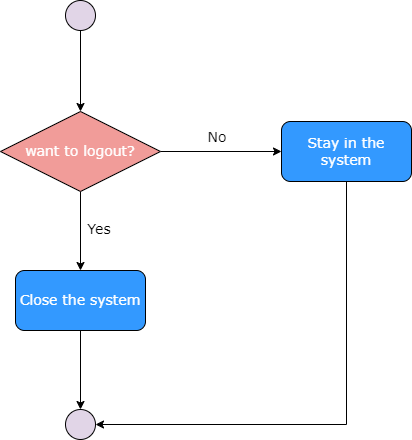

The diagram above was exported from draw.io. Its source (the exported page's mxGraphModel, read from the mxfile embedded in the PNG):
<mxGraphModel dx="1180" dy="750" grid="1" gridSize="10" guides="1" tooltips="1" connect="1" arrows="1" fold="1" page="1" pageScale="1" pageWidth="1400" pageHeight="850" math="0" shadow="0">
  <root>
    <mxCell id="0" />
    <mxCell id="1" parent="0" />
    <mxCell id="YPQRYhvxhA8aHsmYKhLG-1" style="edgeStyle=orthogonalEdgeStyle;rounded=0;orthogonalLoop=1;jettySize=auto;html=1;exitX=0.5;exitY=1;exitDx=0;exitDy=0;entryX=0.5;entryY=0;entryDx=0;entryDy=0;" parent="1" source="YPQRYhvxhA8aHsmYKhLG-2" target="YPQRYhvxhA8aHsmYKhLG-8" edge="1">
      <mxGeometry relative="1" as="geometry" />
    </mxCell>
    <mxCell id="YPQRYhvxhA8aHsmYKhLG-2" value="" style="ellipse;whiteSpace=wrap;html=1;fillColor=#E1D5E7;" parent="1" vertex="1">
      <mxGeometry x="424" y="80" width="30" height="30" as="geometry" />
    </mxCell>
    <mxCell id="YPQRYhvxhA8aHsmYKhLG-3" value="" style="ellipse;whiteSpace=wrap;html=1;fillColor=#E1D5E7;strokeColor=#000000;" parent="1" vertex="1">
      <mxGeometry x="424" y="489" width="30" height="30" as="geometry" />
    </mxCell>
    <mxCell id="YPQRYhvxhA8aHsmYKhLG-6" style="edgeStyle=orthogonalEdgeStyle;rounded=0;orthogonalLoop=1;jettySize=auto;html=1;exitX=1;exitY=0.5;exitDx=0;exitDy=0;entryX=0;entryY=0.5;entryDx=0;entryDy=0;" parent="1" source="YPQRYhvxhA8aHsmYKhLG-8" target="YPQRYhvxhA8aHsmYKhLG-32" edge="1">
      <mxGeometry relative="1" as="geometry">
        <mxPoint x="640" y="231" as="targetPoint" />
        <Array as="points" />
      </mxGeometry>
    </mxCell>
    <mxCell id="YPQRYhvxhA8aHsmYKhLG-7" style="edgeStyle=orthogonalEdgeStyle;rounded=0;orthogonalLoop=1;jettySize=auto;html=1;exitX=0.5;exitY=1;exitDx=0;exitDy=0;entryX=0.5;entryY=0;entryDx=0;entryDy=0;" parent="1" source="YPQRYhvxhA8aHsmYKhLG-8" target="YPQRYhvxhA8aHsmYKhLG-29" edge="1">
      <mxGeometry relative="1" as="geometry">
        <mxPoint x="439" y="350" as="targetPoint" />
      </mxGeometry>
    </mxCell>
    <mxCell id="YPQRYhvxhA8aHsmYKhLG-8" value="&lt;font color=&quot;#ffffff&quot; style=&quot;font-size: 14px;&quot; face=&quot;Verdana&quot;&gt;want to logout?&lt;/font&gt;" style="rhombus;whiteSpace=wrap;html=1;fillColor=#F19C99;" parent="1" vertex="1">
      <mxGeometry x="359" y="191" width="160" height="80" as="geometry" />
    </mxCell>
    <mxCell id="YPQRYhvxhA8aHsmYKhLG-11" value="&lt;font style=&quot;font-size: 14px;&quot; face=&quot;Verdana&quot;&gt;No&lt;/font&gt;" style="text;html=1;strokeColor=none;fillColor=none;align=center;verticalAlign=middle;whiteSpace=wrap;rounded=0;" parent="1" vertex="1">
      <mxGeometry x="546" y="202.00176470588235" width="60" height="30" as="geometry" />
    </mxCell>
    <mxCell id="YPQRYhvxhA8aHsmYKhLG-12" value="&lt;font style=&quot;font-size: 14px;&quot; face=&quot;Verdana&quot;&gt;Yes&lt;/font&gt;" style="text;html=1;strokeColor=none;fillColor=none;align=center;verticalAlign=middle;whiteSpace=wrap;rounded=0;" parent="1" vertex="1">
      <mxGeometry x="428" y="294.00176470588235" width="60" height="30" as="geometry" />
    </mxCell>
    <mxCell id="YPQRYhvxhA8aHsmYKhLG-28" style="edgeStyle=orthogonalEdgeStyle;rounded=0;orthogonalLoop=1;jettySize=auto;html=1;exitX=0.5;exitY=1;exitDx=0;exitDy=0;entryX=0.5;entryY=0;entryDx=0;entryDy=0;" parent="1" source="YPQRYhvxhA8aHsmYKhLG-29" target="YPQRYhvxhA8aHsmYKhLG-3" edge="1">
      <mxGeometry relative="1" as="geometry" />
    </mxCell>
    <mxCell id="YPQRYhvxhA8aHsmYKhLG-29" value="&lt;font color=&quot;#ffffff&quot; style=&quot;font-size: 14px;&quot; face=&quot;Verdana&quot;&gt;Close the system&lt;/font&gt;" style="rounded=1;whiteSpace=wrap;html=1;fillColor=#3399FF;" parent="1" vertex="1">
      <mxGeometry x="374" y="350" width="130" height="60" as="geometry" />
    </mxCell>
    <mxCell id="iMfvlGTOtvOYBWg1iqH3-1" style="edgeStyle=orthogonalEdgeStyle;rounded=0;orthogonalLoop=1;jettySize=auto;html=1;exitX=0.5;exitY=1;exitDx=0;exitDy=0;entryX=1;entryY=0.5;entryDx=0;entryDy=0;" parent="1" source="YPQRYhvxhA8aHsmYKhLG-32" target="YPQRYhvxhA8aHsmYKhLG-3" edge="1">
      <mxGeometry relative="1" as="geometry" />
    </mxCell>
    <mxCell id="YPQRYhvxhA8aHsmYKhLG-32" value="&lt;font color=&quot;#ffffff&quot; style=&quot;font-size: 14px;&quot; face=&quot;Verdana&quot;&gt;Stay in the system&lt;/font&gt;" style="rounded=1;whiteSpace=wrap;html=1;fillColor=#3399FF;" parent="1" vertex="1">
      <mxGeometry x="640" y="201" width="130" height="60" as="geometry" />
    </mxCell>
  </root>
</mxGraphModel>